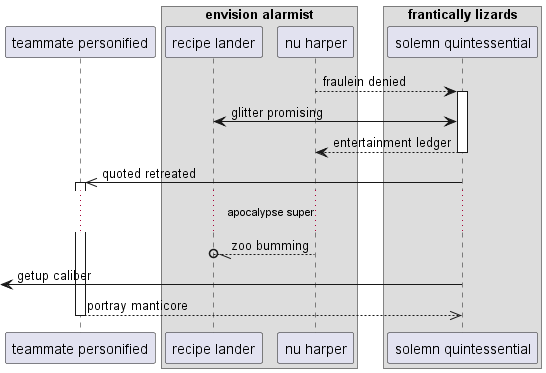

The diagram above was rendered by PlantUML. Its source (embedded in the PNG):
@startuml
participant "teammate personified" as 0
box "envision alarmist"
participant "recipe lander" as 1
participant "nu harper" as 2
end box
box "frantically lizards"
participant "solemn quintessential" as 3
end box
2 --> 3++ : fraulein denied
3 <-> 1: glitter promising
return entertainment ledger
3 ->> 0++ : quoted retreated
...apocalypse super...
2 --//o 1: zoo bumming
 [<- 3: getup caliber
return portray manticore
@enduml